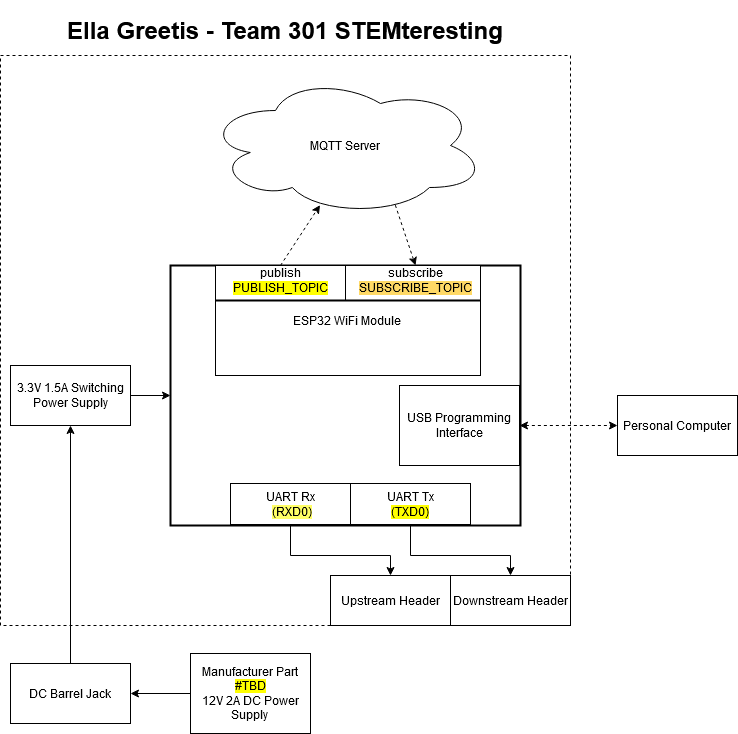

The diagram above was exported from draw.io. Its source (the exported page's mxGraphModel, read from the mxfile embedded in the PNG):
<mxGraphModel dx="1634" dy="1066" grid="1" gridSize="10" guides="1" tooltips="1" connect="1" arrows="1" fold="1" page="1" pageScale="1" pageWidth="850" pageHeight="1100" math="0" shadow="0">
  <root>
    <mxCell id="0" />
    <mxCell id="1" parent="0" />
    <mxCell id="2" value="" style="rounded=0;whiteSpace=wrap;html=1;dashed=1;fillColor=none;" vertex="1" parent="1">
      <mxGeometry x="40" y="110" width="570" height="570" as="geometry" />
    </mxCell>
    <mxCell id="3" value="" style="rounded=0;whiteSpace=wrap;html=1;strokeWidth=2;" vertex="1" parent="1">
      <mxGeometry x="210" y="320" width="350" height="260" as="geometry" />
    </mxCell>
    <mxCell id="4" value="&lt;div&gt;MQTT Server&lt;/div&gt;" style="ellipse;shape=cloud;whiteSpace=wrap;html=1;" vertex="1" parent="1">
      <mxGeometry x="245" y="130" width="280" height="140" as="geometry" />
    </mxCell>
    <mxCell id="5" value="&lt;p style=&quot;line-height: 100%;&quot;&gt;ESP32 WiFi Module&lt;br&gt;&lt;/p&gt;" style="rounded=0;whiteSpace=wrap;html=1;" vertex="1" parent="1">
      <mxGeometry x="255" y="320" width="265" height="110" as="geometry" />
    </mxCell>
    <mxCell id="6" value="" style="line;strokeWidth=2;html=1;" vertex="1" parent="1">
      <mxGeometry x="255" y="350" width="265" height="10" as="geometry" />
    </mxCell>
    <mxCell id="7" value="" style="line;strokeWidth=1;direction=south;html=1;perimeter=backbonePerimeter;points=[];outlineConnect=0;" vertex="1" parent="1">
      <mxGeometry x="380" y="320" width="10" height="35" as="geometry" />
    </mxCell>
    <mxCell id="8" value="publish &lt;span style=&quot;background-color: light-dark(rgb(255, 217, 102), rgb(237, 237, 237));&quot;&gt;&lt;span style=&quot;background-color: light-dark(rgb(255, 255, 0), rgb(237, 237, 237));&quot;&gt;&lt;span style=&quot;background-color: rgb(255, 217, 102);&quot;&gt;&lt;span style=&quot;background-color: light-dark(rgb(255, 255, 0), rgb(237, 237, 237));&quot;&gt;PUBLISH_TOPIC&lt;/span&gt;&lt;/span&gt;&lt;/span&gt;&lt;/span&gt;" style="text;html=1;align=center;verticalAlign=middle;whiteSpace=wrap;rounded=0;" vertex="1" parent="1">
      <mxGeometry x="270" y="320" width="100" height="30" as="geometry" />
    </mxCell>
    <mxCell id="9" value="subscribe &lt;span style=&quot;background-color: light-dark(rgb(255, 255, 0), rgb(237, 237, 237));&quot;&gt;&lt;span style=&quot;background-color: rgb(255, 217, 102);&quot;&gt;SUBSCRIBE_TOPIC&lt;/span&gt;&lt;/span&gt;" style="text;html=1;align=center;verticalAlign=middle;whiteSpace=wrap;rounded=0;" vertex="1" parent="1">
      <mxGeometry x="390" y="320" width="130" height="30" as="geometry" />
    </mxCell>
    <mxCell id="10" style="edgeStyle=orthogonalEdgeStyle;rounded=0;orthogonalLoop=1;jettySize=auto;html=1;exitX=0.5;exitY=1;exitDx=0;exitDy=0;" edge="1" source="3" target="3" parent="1">
      <mxGeometry relative="1" as="geometry" />
    </mxCell>
    <mxCell id="11" value="" style="endArrow=classic;html=1;rounded=0;shadow=0;flowAnimation=0;strokeColor=default;exitX=0.5;exitY=0;exitDx=0;exitDy=0;dashed=1;entryX=0.409;entryY=0.926;entryDx=0;entryDy=0;entryPerimeter=0;" edge="1" source="8" target="4" parent="1">
      <mxGeometry width="50" height="50" relative="1" as="geometry">
        <mxPoint x="300" y="450" as="sourcePoint" />
        <mxPoint x="350" y="400" as="targetPoint" />
      </mxGeometry>
    </mxCell>
    <mxCell id="12" value="" style="endArrow=classic;html=1;rounded=0;entryX=0.5;entryY=0;entryDx=0;entryDy=0;exitX=0.678;exitY=0.926;exitDx=0;exitDy=0;exitPerimeter=0;dashed=1;" edge="1" source="4" target="9" parent="1">
      <mxGeometry width="50" height="50" relative="1" as="geometry">
        <mxPoint x="270" y="320" as="sourcePoint" />
        <mxPoint x="320" y="270" as="targetPoint" />
      </mxGeometry>
    </mxCell>
    <mxCell id="13" value="&lt;div&gt;UART Rx&lt;/div&gt;&lt;span style=&quot;background-color: light-dark(rgb(255, 255, 0), rgb(237, 237, 237));&quot;&gt;&lt;span style=&quot;background-color: light-dark(#ffffff, var(--ge-dark-color, #121212));&quot;&gt;&amp;nbsp;&lt;span style=&quot;background-color: rgb(255, 255, 102);&quot;&gt;(RXD0)&lt;/span&gt;&lt;/span&gt;&lt;/span&gt;" style="rounded=0;whiteSpace=wrap;html=1;" vertex="1" parent="1">
      <mxGeometry x="270" y="538" width="120" height="41" as="geometry" />
    </mxCell>
    <mxCell id="14" value="&lt;div&gt;UART Tx&lt;/div&gt;&lt;div&gt;&lt;span style=&quot;background-color: light-dark(rgb(255, 255, 0), rgb(255, 255, 255));&quot;&gt;(TXD0)&lt;/span&gt;&lt;br&gt;&lt;/div&gt;" style="rounded=0;whiteSpace=wrap;html=1;" vertex="1" parent="1">
      <mxGeometry x="390" y="538" width="120" height="41" as="geometry" />
    </mxCell>
    <mxCell id="15" value="&lt;div&gt;Manufacturer Part &lt;span style=&quot;background-color: light-dark(rgb(255, 255, 0), rgb(255, 255, 255));&quot;&gt;#TBD&lt;/span&gt;&lt;/div&gt;&lt;div&gt;12V 2A DC Power Supply&lt;br&gt;&lt;/div&gt;" style="rounded=0;whiteSpace=wrap;html=1;" vertex="1" parent="1">
      <mxGeometry x="230" y="708" width="120" height="80" as="geometry" />
    </mxCell>
    <mxCell id="16" value="&lt;div&gt;DC Barrel Jack&lt;/div&gt;" style="rounded=0;whiteSpace=wrap;html=1;" vertex="1" parent="1">
      <mxGeometry x="50" y="718" width="120" height="60" as="geometry" />
    </mxCell>
    <mxCell id="17" value="USB Programming Interface" style="rounded=0;whiteSpace=wrap;html=1;" vertex="1" parent="1">
      <mxGeometry x="439" y="440" width="120" height="80" as="geometry" />
    </mxCell>
    <mxCell id="18" value="Personal Computer" style="rounded=0;whiteSpace=wrap;html=1;" vertex="1" parent="1">
      <mxGeometry x="657" y="450" width="120" height="60" as="geometry" />
    </mxCell>
    <mxCell id="19" value="" style="endArrow=classic;startArrow=classic;html=1;rounded=0;entryX=0;entryY=0.5;entryDx=0;entryDy=0;exitX=1;exitY=0.5;exitDx=0;exitDy=0;dashed=1;" edge="1" source="17" target="18" parent="1">
      <mxGeometry width="50" height="50" relative="1" as="geometry">
        <mxPoint x="400" y="520" as="sourcePoint" />
        <mxPoint x="450" y="470" as="targetPoint" />
      </mxGeometry>
    </mxCell>
    <mxCell id="20" value="" style="endArrow=classic;html=1;rounded=0;exitX=0;exitY=0.5;exitDx=0;exitDy=0;entryX=1;entryY=0.5;entryDx=0;entryDy=0;" edge="1" source="15" target="16" parent="1">
      <mxGeometry width="50" height="50" relative="1" as="geometry">
        <mxPoint x="250" y="588" as="sourcePoint" />
        <mxPoint x="300" y="538" as="targetPoint" />
      </mxGeometry>
    </mxCell>
    <mxCell id="21" value="3.3V 1.5A Switching Power Supply" style="rounded=0;whiteSpace=wrap;html=1;" vertex="1" parent="1">
      <mxGeometry x="50" y="420" width="120" height="60" as="geometry" />
    </mxCell>
    <mxCell id="22" value="&lt;h1&gt;Ella Greetis - Team 301 STEMteresting&lt;/h1&gt;" style="text;html=1;align=center;verticalAlign=middle;whiteSpace=wrap;rounded=0;" vertex="1" parent="1">
      <mxGeometry x="40" y="70" width="570" height="30" as="geometry" />
    </mxCell>
    <mxCell id="23" value="" style="endArrow=classic;html=1;rounded=0;entryX=0.5;entryY=1;entryDx=0;entryDy=0;exitX=0.5;exitY=0;exitDx=0;exitDy=0;" edge="1" source="16" target="21" parent="1">
      <mxGeometry width="50" height="50" relative="1" as="geometry">
        <mxPoint x="60" y="650" as="sourcePoint" />
        <mxPoint x="110" y="600" as="targetPoint" />
      </mxGeometry>
    </mxCell>
    <mxCell id="24" value="" style="endArrow=classic;html=1;rounded=0;exitX=1;exitY=0.5;exitDx=0;exitDy=0;entryX=0;entryY=0.5;entryDx=0;entryDy=0;" edge="1" source="21" target="3" parent="1">
      <mxGeometry width="50" height="50" relative="1" as="geometry">
        <mxPoint x="90" y="370" as="sourcePoint" />
        <mxPoint x="140" y="320" as="targetPoint" />
      </mxGeometry>
    </mxCell>
    <mxCell id="25" value="Downstream Header" style="rounded=0;whiteSpace=wrap;html=1;" vertex="1" parent="1">
      <mxGeometry x="490" y="630" width="120" height="50" as="geometry" />
    </mxCell>
    <mxCell id="26" value="Upstream Header" style="rounded=0;whiteSpace=wrap;html=1;" vertex="1" parent="1">
      <mxGeometry x="370" y="630" width="120" height="50" as="geometry" />
    </mxCell>
    <mxCell id="27" value="" style="endArrow=classic;html=1;rounded=0;exitX=0.5;exitY=1;exitDx=0;exitDy=0;entryX=0.5;entryY=0;entryDx=0;entryDy=0;" edge="1" source="13" target="26" parent="1">
      <mxGeometry width="50" height="50" relative="1" as="geometry">
        <mxPoint x="200" y="660" as="sourcePoint" />
        <mxPoint x="250" y="610" as="targetPoint" />
        <Array as="points">
          <mxPoint x="330" y="610" />
          <mxPoint x="430" y="610" />
        </Array>
      </mxGeometry>
    </mxCell>
    <mxCell id="28" value="" style="endArrow=classic;html=1;rounded=0;exitX=0.5;exitY=1;exitDx=0;exitDy=0;entryX=0.5;entryY=0;entryDx=0;entryDy=0;" edge="1" source="14" target="25" parent="1">
      <mxGeometry width="50" height="50" relative="1" as="geometry">
        <mxPoint x="480" y="770" as="sourcePoint" />
        <mxPoint x="530" y="720" as="targetPoint" />
        <Array as="points">
          <mxPoint x="450" y="610" />
          <mxPoint x="550" y="610" />
        </Array>
      </mxGeometry>
    </mxCell>
  </root>
</mxGraphModel>